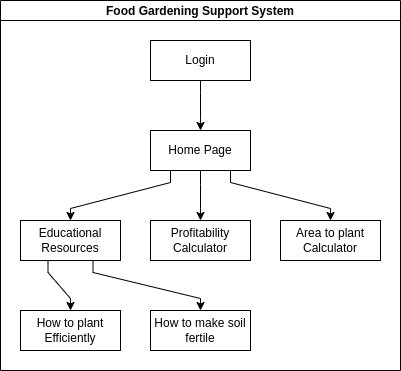

The diagram above was exported from draw.io. Its source (the exported page's mxGraphModel, read from the mxfile embedded in the PNG):
<mxGraphModel dx="679" dy="661" grid="0" gridSize="10" guides="1" tooltips="1" connect="1" arrows="1" fold="1" page="1" pageScale="1" pageWidth="850" pageHeight="1100" background="#ffffff" math="0" shadow="1" adaptiveColors="auto">
  <root>
    <mxCell id="0" />
    <mxCell id="1" parent="0" />
    <mxCell id="3" value="Food Gardening Support System" style="swimlane;startSize=20;horizontal=1;childLayout=flowLayout;flowOrientation=north;resizable=0;interRankCellSpacing=50;containerType=tree;fontSize=12;rounded=0;" vertex="1" parent="1">
      <mxGeometry x="160" y="120" width="400" height="370" as="geometry" />
    </mxCell>
    <mxCell id="4" value="Login" style="whiteSpace=wrap;html=1;rounded=0;" vertex="1" parent="3">
      <mxGeometry x="150" y="40" width="100" height="40" as="geometry" />
    </mxCell>
    <mxCell id="16" value="" style="html=1;rounded=0;curved=0;sourcePerimeterSpacing=0;targetPerimeterSpacing=0;startSize=6;endSize=6;noEdgeStyle=1;orthogonal=1;" edge="1" target="17" source="4" parent="3">
      <mxGeometry relative="1" as="geometry">
        <mxPoint x="700" y="1120" as="sourcePoint" />
        <Array as="points">
          <mxPoint x="200" y="92" />
          <mxPoint x="200" y="118" />
        </Array>
      </mxGeometry>
    </mxCell>
    <mxCell id="17" value="Home Page" style="whiteSpace=wrap;html=1;rounded=0;" vertex="1" parent="3">
      <mxGeometry x="150" y="130" width="100" height="40" as="geometry" />
    </mxCell>
    <mxCell id="20" value="" style="html=1;rounded=0;curved=0;sourcePerimeterSpacing=0;targetPerimeterSpacing=0;startSize=6;endSize=6;noEdgeStyle=1;orthogonal=1;" edge="1" target="21" source="17" parent="3">
      <mxGeometry relative="1" as="geometry">
        <mxPoint x="600" y="920" as="sourcePoint" />
        <Array as="points">
          <mxPoint x="170" y="182" />
          <mxPoint x="70" y="208" />
        </Array>
      </mxGeometry>
    </mxCell>
    <mxCell id="21" value="Educational Resources" style="whiteSpace=wrap;html=1;rounded=0;" vertex="1" parent="3">
      <mxGeometry x="20" y="220" width="100" height="40" as="geometry" />
    </mxCell>
    <mxCell id="22" value="" style="html=1;rounded=0;curved=0;sourcePerimeterSpacing=0;targetPerimeterSpacing=0;startSize=6;endSize=6;noEdgeStyle=1;orthogonal=1;" edge="1" target="23" source="17" parent="3">
      <mxGeometry relative="1" as="geometry">
        <mxPoint x="580" y="970" as="sourcePoint" />
        <Array as="points">
          <mxPoint x="200" y="184" />
          <mxPoint x="200" y="208" />
        </Array>
      </mxGeometry>
    </mxCell>
    <mxCell id="23" value="Profitability Calculator" style="whiteSpace=wrap;html=1;rounded=0;" vertex="1" parent="3">
      <mxGeometry x="150" y="220" width="100" height="40" as="geometry" />
    </mxCell>
    <mxCell id="24" value="" style="html=1;rounded=0;curved=0;sourcePerimeterSpacing=0;targetPerimeterSpacing=0;startSize=6;endSize=6;noEdgeStyle=1;orthogonal=1;" edge="1" target="25" source="17" parent="3">
      <mxGeometry relative="1" as="geometry">
        <mxPoint x="648" y="930" as="sourcePoint" />
        <Array as="points">
          <mxPoint x="230" y="182" />
          <mxPoint x="330" y="208" />
        </Array>
      </mxGeometry>
    </mxCell>
    <mxCell id="25" value="Area to plant Calculator" style="whiteSpace=wrap;html=1;rounded=0;" vertex="1" parent="3">
      <mxGeometry x="280" y="220" width="100" height="40" as="geometry" />
    </mxCell>
    <mxCell id="26" value="" style="html=1;rounded=0;curved=0;sourcePerimeterSpacing=0;targetPerimeterSpacing=0;startSize=6;endSize=6;noEdgeStyle=1;orthogonal=1;" edge="1" target="27" source="21" parent="3">
      <mxGeometry relative="1" as="geometry">
        <mxPoint x="540" y="690" as="sourcePoint" />
        <Array as="points">
          <mxPoint x="47.5" y="272" />
          <mxPoint x="70" y="298" />
        </Array>
      </mxGeometry>
    </mxCell>
    <mxCell id="27" value="How to plant Efficiently" style="whiteSpace=wrap;html=1;rounded=0;" vertex="1" parent="3">
      <mxGeometry x="20" y="310" width="100" height="40" as="geometry" />
    </mxCell>
    <mxCell id="28" value="" style="html=1;rounded=0;curved=0;sourcePerimeterSpacing=0;targetPerimeterSpacing=0;startSize=6;endSize=6;noEdgeStyle=1;orthogonal=1;" edge="1" target="29" source="21" parent="3">
      <mxGeometry relative="1" as="geometry">
        <mxPoint x="520" y="650" as="sourcePoint" />
        <Array as="points">
          <mxPoint x="92.5" y="272" />
          <mxPoint x="200" y="298" />
        </Array>
      </mxGeometry>
    </mxCell>
    <mxCell id="29" value="How to make soil fertile" style="whiteSpace=wrap;html=1;rounded=0;" vertex="1" parent="3">
      <mxGeometry x="150" y="310" width="100" height="40" as="geometry" />
    </mxCell>
  </root>
</mxGraphModel>